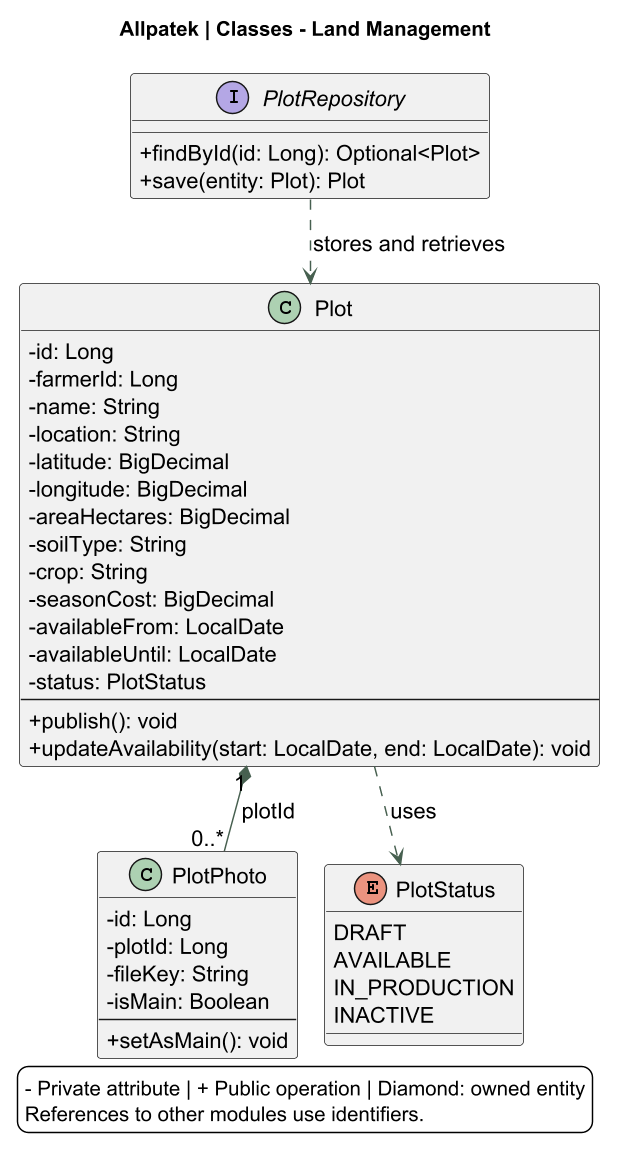

The diagram above was rendered by PlantUML. Its source (embedded in the PNG):
@startuml
!pragma layout smetana
skinparam backgroundColor white
skinparam defaultFontName SansSerif
skinparam defaultFontSize 15
skinparam shadowing false
skinparam classAttributeIconSize 0
skinparam ArrowColor #476050
skinparam dpi 140
title Allpatek | Classes - Land Management
top to bottom direction
class Plot {
 -id: Long
 -farmerId: Long
 -name: String
 -location: String
 -latitude: BigDecimal
 -longitude: BigDecimal
 -areaHectares: BigDecimal
 -soilType: String
 -crop: String
 -seasonCost: BigDecimal
 -availableFrom: LocalDate
 -availableUntil: LocalDate
 -status: PlotStatus
 --
+publish(): void
+updateAvailability(start: LocalDate, end: LocalDate): void
}
class PlotPhoto {
 -id: Long
 -plotId: Long
 -fileKey: String
 -isMain: Boolean
 --
+setAsMain(): void
}
enum PlotStatus {
DRAFT
AVAILABLE
IN_PRODUCTION
INACTIVE
}
Plot ..> PlotStatus : uses
interface PlotRepository {
 +findById(id: Long): Optional<Plot>
 +save(entity: Plot): Plot
}
PlotRepository ..> Plot : stores and retrieves
Plot "1" *-- "0..*" PlotPhoto : plotId
legend bottom
- Private attribute | + Public operation | Diamond: owned entity
References to other modules use identifiers.
endlegend
@enduml